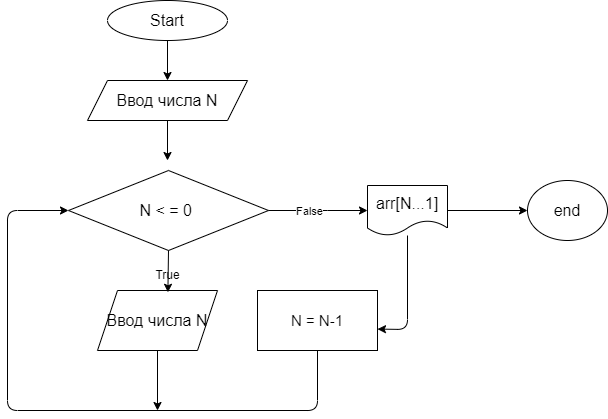

The diagram above was exported from draw.io. Its source (the exported page's mxGraphModel, read from the mxfile embedded in the PNG):
<mxGraphModel dx="124" dy="491" grid="1" gridSize="10" guides="1" tooltips="1" connect="1" arrows="1" fold="1" page="1" pageScale="1" pageWidth="850" pageHeight="1100" math="0" shadow="0">
  <root>
    <mxCell id="0" />
    <mxCell id="1" parent="0" />
    <mxCell id="4" value="" style="edgeStyle=none;html=1;fontSize=16;" parent="1" source="2" target="3" edge="1">
      <mxGeometry relative="1" as="geometry" />
    </mxCell>
    <mxCell id="2" value="Start" style="ellipse;whiteSpace=wrap;html=1;fontSize=16;" parent="1" vertex="1">
      <mxGeometry x="300" y="30" width="120" height="40" as="geometry" />
    </mxCell>
    <mxCell id="51" value="" style="edgeStyle=none;html=1;" parent="1" source="3" edge="1">
      <mxGeometry relative="1" as="geometry">
        <mxPoint x="360" y="190" as="targetPoint" />
      </mxGeometry>
    </mxCell>
    <mxCell id="3" value="Ввод числа N" style="shape=parallelogram;perimeter=parallelogramPerimeter;whiteSpace=wrap;html=1;fixedSize=1;fontSize=16;" parent="1" vertex="1">
      <mxGeometry x="280" y="110" width="160" height="40" as="geometry" />
    </mxCell>
    <mxCell id="35" value="N &amp;lt; = 0&amp;nbsp;" style="rhombus;whiteSpace=wrap;html=1;fontSize=16;" parent="1" vertex="1">
      <mxGeometry x="261" y="200" width="200" height="80" as="geometry" />
    </mxCell>
    <mxCell id="47" value="" style="edgeStyle=none;html=1;exitX=1;exitY=0.5;exitDx=0;exitDy=0;entryX=0;entryY=0.5;entryDx=0;entryDy=0;" parent="1" source="35" edge="1" target="66">
      <mxGeometry relative="1" as="geometry">
        <mxPoint x="410" y="335" as="sourcePoint" />
        <mxPoint x="560" y="325" as="targetPoint" />
        <Array as="points">
          <mxPoint x="510" y="240" />
        </Array>
      </mxGeometry>
    </mxCell>
    <mxCell id="62" value="False" style="edgeLabel;html=1;align=center;verticalAlign=middle;resizable=0;points=[];" parent="47" vertex="1" connectable="0">
      <mxGeometry x="-0.2" relative="1" as="geometry">
        <mxPoint as="offset" />
      </mxGeometry>
    </mxCell>
    <mxCell id="65" value="" style="edgeStyle=none;html=1;entryX=0;entryY=0.5;entryDx=0;entryDy=0;exitX=0.5;exitY=1;exitDx=0;exitDy=0;startArrow=none;" parent="1" source="75" target="35" edge="1">
      <mxGeometry relative="1" as="geometry">
        <mxPoint x="220" y="680" as="targetPoint" />
        <Array as="points">
          <mxPoint x="510" y="440" />
          <mxPoint x="200" y="440" />
          <mxPoint x="200" y="240" />
        </Array>
        <mxPoint x="300" y="680" as="sourcePoint" />
      </mxGeometry>
    </mxCell>
    <mxCell id="77" value="" style="edgeStyle=none;html=1;fontSize=15;entryX=1;entryY=0.643;entryDx=0;entryDy=0;entryPerimeter=0;" edge="1" parent="1" source="66" target="75">
      <mxGeometry relative="1" as="geometry">
        <mxPoint x="600" y="340" as="targetPoint" />
        <Array as="points">
          <mxPoint x="600" y="359" />
        </Array>
      </mxGeometry>
    </mxCell>
    <mxCell id="88" value="" style="edgeStyle=none;html=1;fontSize=15;" edge="1" parent="1" source="66" target="87">
      <mxGeometry relative="1" as="geometry" />
    </mxCell>
    <mxCell id="66" value="&lt;font style=&quot;font-size: 16px;&quot;&gt;arr[N...1]&lt;/font&gt;" style="shape=document;whiteSpace=wrap;html=1;boundedLbl=1;" parent="1" vertex="1">
      <mxGeometry x="560" y="215" width="80" height="50" as="geometry" />
    </mxCell>
    <mxCell id="63" value="True" style="text;html=1;align=center;verticalAlign=middle;resizable=0;points=[];autosize=1;strokeColor=none;fillColor=none;" parent="1" vertex="1">
      <mxGeometry x="335" y="290" width="50" height="30" as="geometry" />
    </mxCell>
    <mxCell id="75" value="&lt;font style=&quot;font-size: 15px;&quot;&gt;N = N-1&lt;/font&gt;" style="rounded=0;whiteSpace=wrap;html=1;" vertex="1" parent="1">
      <mxGeometry x="450" y="320" width="120" height="60" as="geometry" />
    </mxCell>
    <mxCell id="87" value="&lt;font style=&quot;font-size: 16px;&quot;&gt;end&lt;/font&gt;" style="ellipse;whiteSpace=wrap;html=1;" vertex="1" parent="1">
      <mxGeometry x="720" y="210" width="80" height="60" as="geometry" />
    </mxCell>
    <mxCell id="92" value="" style="edgeStyle=none;html=1;fontSize=16;" edge="1" parent="1" source="90">
      <mxGeometry relative="1" as="geometry">
        <mxPoint x="350" y="440" as="targetPoint" />
      </mxGeometry>
    </mxCell>
    <mxCell id="90" value="Ввод числа N" style="shape=parallelogram;perimeter=parallelogramPerimeter;whiteSpace=wrap;html=1;fixedSize=1;fontSize=16;" vertex="1" parent="1">
      <mxGeometry x="290" y="320" width="120" height="60" as="geometry" />
    </mxCell>
    <mxCell id="93" value="" style="endArrow=classic;html=1;fontSize=16;exitX=0.5;exitY=1;exitDx=0;exitDy=0;entryX=0.508;entryY=1.06;entryDx=0;entryDy=0;entryPerimeter=0;" edge="1" parent="1" source="35" target="63">
      <mxGeometry width="50" height="50" relative="1" as="geometry">
        <mxPoint x="480" y="320" as="sourcePoint" />
        <mxPoint x="530" y="270" as="targetPoint" />
      </mxGeometry>
    </mxCell>
  </root>
</mxGraphModel>